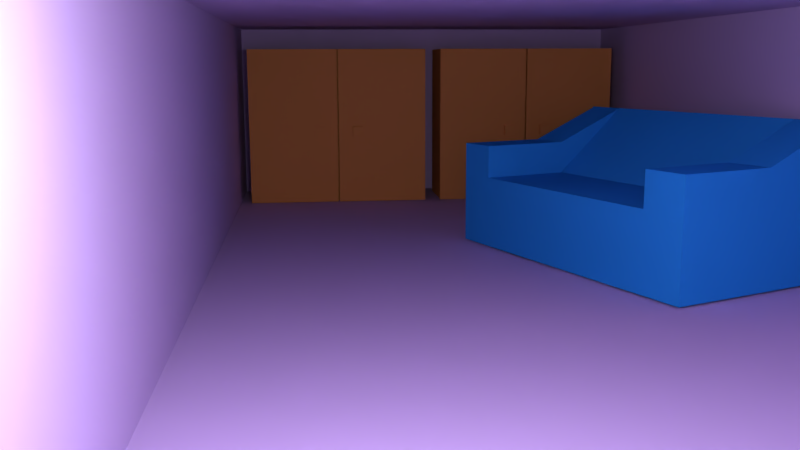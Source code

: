 # Source: hyperz_room.blend  (saved by Blender 2.79.7; exported with 4.5.12 LTS)
import bpy
from mathutils import Matrix  # noqa: F401  (used for matrix-valued properties, if any)

bpy.ops.wm.read_factory_settings(use_empty=True)
scene = bpy.context.scene
scene.name = 'Scene'

# ---- collections
col_collection_1 = bpy.data.collections.new('Collection 1'); scene.collection.children.link(col_collection_1)

# ---- materials (node trees are filled in below, after node groups)
mat_material_002 = bpy.data.materials.new('Material.002')
mat_material_002.alpha_threshold = 0.0
mat_material_002.use_transparent_shadow = False
mat_material_002.diffuse_color = (0.8, 0.3455, 0.09022, 1.0)
mat_material_002.roughness = 0.5
mat_material_002.specular_intensity = 0.2075
mat_material_001 = bpy.data.materials.new('Material.001')
mat_material_001.alpha_threshold = 0.0
mat_material_001.use_transparent_shadow = False
mat_material_001.diffuse_color = (0.02618, 0.329, 0.8, 1.0)
mat_material_001.roughness = 0.5
mat_material_001.specular_intensity = 0.8208
mat_material_003 = bpy.data.materials.new('Material.003')
mat_material_003.alpha_threshold = 0.0
mat_material_003.use_transparent_shadow = False
mat_material_003.diffuse_color = (0.652, 0.5213, 0.8, 1.0)
mat_material_003.roughness = 0.5

# ---- material node trees

# ---- world
world_world = bpy.data.worlds.new('World'); scene.world = world_world
world_world.color = (0.05088, 0.05088, 0.05088)
world_world.use_sun_shadow = False
world_world.sun_shadow_jitter_overblur = 0.0

# ---- cameras
cam_camera = bpy.data.cameras.new('Camera')
cam_camera.clip_end = 100.0
cam_camera.lens = 35.0
cam_camera.sensor_width = 32.0
cam_camera.sensor_height = 18.0
cam_camera.ortho_scale = 7.314
cam_camera.dof.focus_distance = 0.0
cam_camera.dof.aperture_fstop = 128.0

# ---- lights
light_lamp = bpy.data.lights.new('Lamp', 'POINT')
light_lamp.transmission_factor = 0.0
light_lamp.cutoff_distance = 30.0
light_lamp.energy = 100.0
light_lamp.shadow_buffer_clip_start = 1.001
light_lamp.shadow_soft_size = 0.1
light_lamp.shadow_maximum_resolution = 0.006
light_lamp.use_absolute_resolution = True

# ---- meshes
me_cube_012 = bpy.data.meshes.new('Cube.012')
me_cube_012.from_pydata([(-1.0, -1.0, -1.0), (-1.0, -1.0, 1.0), (-1.0, 1.0, -1.0), (-1.0, 1.0, 1.0), (1.0, -1.0, -1.0), (1.0, -1.0, 1.0), (1.0, 1.0, -1.0), (1.0, 1.0, 1.0), (-0.7971, -0.6814, -0.1347), (-0.7971, -0.6814, -0.003769), (-0.7971, -0.4533, -0.1347), (-0.7971, -0.4533, -0.003769), (2.794, -0.6814, -0.1347), (2.794, -0.6814, -0.003769), (2.794, -0.4533, -0.1347), (2.794, -0.4533, -0.003769), (-0.7971, -1.526, -0.1347), (-0.7971, -1.526, -0.003769), (-0.7971, -1.297, -0.1347), (-0.7971, -1.297, -0.003769), (2.794, -1.526, -0.1347), (2.794, -1.526, -0.003769), (2.794, -1.297, -0.1347), (2.794, -1.297, -0.003769), (-1.0, -3.03, -1.0), (-1.0, -3.03, 1.0), (-1.0, -1.03, -1.0), (-1.0, -1.03, 1.0), (1.0, -3.03, -1.0), (1.0, -3.03, 1.0), (1.0, -1.03, -1.0), (1.0, -1.03, 1.0)], [], [(0, 1, 3, 2), (2, 3, 7, 6), (6, 7, 5, 4), (4, 5, 1, 0), (2, 6, 4, 0), (7, 3, 1, 5), (8, 9, 11, 10), (10, 11, 15, 14), (14, 15, 13, 12), (12, 13, 9, 8), (10, 14, 12, 8), (15, 11, 9, 13), (16, 17, 19, 18), (18, 19, 23, 22), (22, 23, 21, 20), (20, 21, 17, 16), (18, 22, 20, 16), (23, 19, 17, 21), (24, 25, 27, 26), (26, 27, 31, 30), (30, 31, 29, 28), (28, 29, 25, 24), (26, 30, 28, 24), (31, 27, 25, 29)])
me_cube_012.materials.append(mat_material_002)
me_cube_012.use_remesh_preserve_volume = False
me_cube_012.use_remesh_preserve_attributes = False
me_cube_012.use_mirror_vertex_groups = False
me_cube_012.update()
me_cube_007 = bpy.data.meshes.new('Cube.007')
me_cube_007.from_pydata([(-1.0, -1.0, -1.0), (-1.0, -1.0, 1.0), (-1.0, 1.0, -1.0), (-1.0, 1.0, 1.0), (1.0, -1.0, -1.0), (1.0, -1.0, 1.0), (1.0, 1.0, -1.0), (1.0, 1.0, 1.0), (-0.7971, -0.6814, -0.1347), (-0.7971, -0.6814, -0.003769), (-0.7971, -0.4533, -0.1347), (-0.7971, -0.4533, -0.003769), (2.794, -0.6814, -0.1347), (2.794, -0.6814, -0.003769), (2.794, -0.4533, -0.1347), (2.794, -0.4533, -0.003769), (-0.7971, -1.526, -0.1347), (-0.7971, -1.526, -0.003769), (-0.7971, -1.297, -0.1347), (-0.7971, -1.297, -0.003769), (2.794, -1.526, -0.1347), (2.794, -1.526, -0.003769), (2.794, -1.297, -0.1347), (2.794, -1.297, -0.003769), (-1.0, -3.03, -1.0), (-1.0, -3.03, 1.0), (-1.0, -1.03, -1.0), (-1.0, -1.03, 1.0), (1.0, -3.03, -1.0), (1.0, -3.03, 1.0), (1.0, -1.03, -1.0), (1.0, -1.03, 1.0)], [], [(0, 1, 3, 2), (2, 3, 7, 6), (6, 7, 5, 4), (4, 5, 1, 0), (2, 6, 4, 0), (7, 3, 1, 5), (8, 9, 11, 10), (10, 11, 15, 14), (14, 15, 13, 12), (12, 13, 9, 8), (10, 14, 12, 8), (15, 11, 9, 13), (16, 17, 19, 18), (18, 19, 23, 22), (22, 23, 21, 20), (20, 21, 17, 16), (18, 22, 20, 16), (23, 19, 17, 21), (24, 25, 27, 26), (26, 27, 31, 30), (30, 31, 29, 28), (28, 29, 25, 24), (26, 30, 28, 24), (31, 27, 25, 29)])
me_cube_007.materials.append(mat_material_002)
me_cube_007.use_remesh_preserve_volume = False
me_cube_007.use_remesh_preserve_attributes = False
me_cube_007.use_mirror_vertex_groups = False
me_cube_007.update()
me_cube_004 = bpy.data.meshes.new('Cube.004')
me_cube_004.from_pydata([(-1.0, -1.0, -1.0), (-1.0, -1.0, 1.0), (-1.0, 1.0, -1.0), (-1.0, 1.0, 1.0), (1.0, -1.0, -1.0), (1.0, -1.0, 1.0), (1.0, 1.0, -1.0), (1.0, 1.0, 1.0)], [], [(0, 1, 3, 2), (2, 3, 7, 6), (6, 7, 5, 4), (4, 5, 1, 0), (2, 6, 4, 0), (7, 3, 1, 5)])
me_cube_004.materials.append(mat_material_002)
me_cube_004.use_remesh_preserve_volume = False
me_cube_004.use_remesh_preserve_attributes = False
me_cube_004.use_mirror_vertex_groups = False
me_cube_004.update()
me_cube_003 = bpy.data.meshes.new('Cube.003')
me_cube_003.from_pydata([(-1.0, -1.0, -1.0), (-1.0, -1.0, 1.0), (-1.0, 1.0, -1.0), (-1.0, 1.0, 1.0), (1.0, -1.0, -1.0), (1.0, -1.0, 1.0), (1.0, 1.0, -1.0), (1.0, 1.0, 1.0)], [], [(0, 1, 3, 2), (2, 3, 7, 6), (6, 7, 5, 4), (4, 5, 1, 0), (2, 6, 4, 0), (7, 3, 1, 5)])
me_cube_003.materials.append(mat_material_002)
me_cube_003.use_remesh_preserve_volume = False
me_cube_003.use_remesh_preserve_attributes = False
me_cube_003.use_mirror_vertex_groups = False
me_cube_003.update()
me_cube_002 = bpy.data.meshes.new('Cube.002')
me_cube_002.from_pydata([(-1.0, -1.0, -1.0), (-1.0, -1.0, 0.03329), (-1.0, 1.0, -1.0), (-1.0, 1.0, 1.0), (1.0, -1.0, -1.0), (1.0, -1.0, 0.03329), (1.0, 1.0, -1.0), (1.0, 1.0, 1.0), (0.0, 1.0, -1.0), (0.0, 1.0, 1.0), (0.0, -1.0, -1.0), (0.0, -1.0, 0.03329), (0.722, 1.0, 1.0), (0.722, -1.0, -1.0), (0.722, 1.0, -1.0), (0.722, -1.0, 0.03329), (-0.722, 1.0, -1.0), (-0.722, -1.0, 0.03329), (-0.722, 1.0, 1.0), (-0.722, -1.0, -1.0), (-1.0, 0.08869, -1.0), (-1.0, 0.08869, 0.03329), (1.0, 0.08869, -1.0), (1.0, 0.08869, 0.03329), (0.0, 0.08869, 0.03329), (0.0, 0.08869, -1.0), (0.722, 0.08869, 0.03329), (0.722, 0.08869, -1.0), (-0.722, 0.08869, -1.0), (-0.722, 0.08869, 0.03329), (1.0, 0.08869, 0.5054), (1.0, -1.0, 0.5054), (-0.722, -1.0, 0.5054), (-1.0, -1.0, 0.5054), (0.722, -1.0, 0.5054), (0.722, 0.08869, 0.5054), (-0.722, 0.08869, 0.5054), (-1.0, 0.08869, 0.5054), (-1.0, 0.08869, 0.03329), (-1.0, 1.0, 1.0), (0.722, 1.0, 1.0), (1.0, 1.0, 1.0), (-0.722, 1.0, 1.0), (1.0, 0.08869, 0.03329), (0.722, 0.08869, 0.03329), (-0.722, 0.08869, 0.03329), (-1.0, 0.08869, 0.5066), (-1.0, 1.0, 0.9896), (0.722, 1.0, 0.9896), (1.0, 1.0, 0.9896), (-0.722, 1.0, 0.9896), (1.0, 0.08869, 0.5066), (0.722, 0.08869, 0.5066), (-0.722, 0.08869, 0.5066)], [], [(20, 21, 3, 2), (14, 12, 7, 6), (22, 23, 5, 4), (19, 17, 1, 0), (27, 22, 4, 13), (15, 5, 31, 34), (26, 24, 11, 15), (28, 25, 10, 19), (13, 15, 11, 10), (16, 18, 9, 8), (4, 5, 15, 13), (1, 17, 32, 33), (25, 27, 13, 10), (8, 9, 12, 14), (2, 3, 18, 16), (20, 28, 19, 0), (24, 29, 17, 11), (10, 11, 17, 19), (9, 18, 29, 24), (2, 16, 28, 20), (8, 14, 27, 25), (26, 23, 43, 44), (16, 8, 25, 28), (12, 9, 24, 26), (21, 29, 45, 38), (14, 6, 22, 27), (6, 7, 23, 22), (0, 1, 21, 20), (36, 37, 33, 32), (30, 35, 34, 31), (29, 21, 37, 36), (5, 23, 30, 31), (23, 26, 35, 30), (21, 1, 33, 37), (26, 15, 34, 35), (17, 29, 36, 32), (39, 38, 46, 47), (40, 44, 52, 48), (29, 18, 42, 45), (7, 12, 40, 41), (12, 26, 44, 40), (3, 21, 38, 39), (18, 3, 39, 42), (23, 7, 41, 43), (49, 48, 52, 51), (50, 47, 46, 53), (45, 42, 50, 53), (41, 40, 48, 49), (44, 43, 51, 52), (42, 39, 47, 50), (38, 45, 53, 46), (43, 41, 49, 51)])
me_cube_002.materials.append(mat_material_001)
me_cube_002.use_remesh_preserve_volume = False
me_cube_002.use_remesh_preserve_attributes = False
me_cube_002.use_mirror_vertex_groups = False
me_cube_002.update()
me_cube_001 = bpy.data.meshes.new('Cube.001')
me_cube_001.from_pydata([(-1.0, -1.0, -1.0), (-1.0, -1.0, 1.0), (-1.0, 1.0, -1.0), (-1.0, 1.0, 1.0), (1.0, -1.0, -1.0), (1.0, -1.0, 1.0), (1.0, 1.0, -1.0), (1.0, 1.0, 1.0)], [], [(0, 2, 3, 1), (2, 6, 7, 3), (6, 4, 5, 7), (4, 0, 1, 5), (2, 0, 4, 6), (7, 5, 1, 3)])
me_cube_001.materials.append(mat_material_003)
me_cube_001.use_remesh_preserve_volume = False
me_cube_001.use_remesh_preserve_attributes = False
me_cube_001.use_mirror_vertex_groups = False
me_cube_001.update()

# ---- objects
ob_cube_003 = bpy.data.objects.new('Cube.003', me_cube_012)
ob_cube_004 = bpy.data.objects.new('Cube.004', me_cube_007)
ob_cube_002 = bpy.data.objects.new('Cube.002', me_cube_004)
ob_cube_001 = bpy.data.objects.new('Cube.001', me_cube_003)
ob_sofa = bpy.data.objects.new('sofa', me_cube_002)
ob_cube = bpy.data.objects.new('Cube', me_cube_001)
ob_lamp = bpy.data.objects.new('Lamp', light_lamp)
ob_camera = bpy.data.objects.new('Camera', cam_camera)

# ---- transforms, parenting, visibility, modifiers, constraints
ob_cube_003.location = (-4.532, -0.5441, -0.1225)
ob_cube_003.scale = (0.03177, 0.5, 0.8711)
ob_cube_003.lineart.crease_threshold = 0.0
ob_cube_004.location = (-4.532, 1.648, -0.1225)
ob_cube_004.scale = (0.03177, 0.5, 0.8711)
ob_cube_004.lineart.crease_threshold = 0.0
ob_cube_002.location = (-4.917, -1.049, -0.1225)
ob_cube_002.scale = (0.3177, 1.0, 0.8711)
ob_cube_002.lineart.crease_threshold = 0.0
ob_cube_001.location = (-4.917, 1.141, -0.1225)
ob_cube_001.scale = (0.3177, 1.0, 0.8711)
ob_cube_001.lineart.crease_threshold = 0.0
ob_sofa.location = (-1.167, 1.161, -0.4062)
ob_sofa.rotation_euler = (0.0, -0.0, 0.3822)
ob_sofa.scale = (1.305, 0.7189, 0.5776)
ob_sofa.lineart.crease_threshold = 0.0
ob_cube.location = (2.406e-07, 0.08457, -6.88e-08)
ob_cube.scale = (5.51, 2.266, 1.0)
ob_cube.lineart.crease_threshold = 0.0
ob_lamp.location = (3.906, -1.11, 0.6468)
ob_lamp.rotation_euler = (0.6503, 0.05522, 1.866)
ob_lamp.lock_rotations_4d = False
ob_lamp.empty_display_type = 'ARROWS'
ob_lamp.color = (0.0, 0.0, 0.0, 0.0)
ob_lamp.lineart.crease_threshold = 0.0
ob_camera.location = (5.596, -1.387, 0.5874)
ob_camera.rotation_euler = (1.388, 0.004274, 1.467)
ob_camera.lock_rotations_4d = False
ob_camera.empty_display_type = 'ARROWS'
ob_camera.color = (0.0, 0.0, 0.0, 0.0)
ob_camera.display_type = 'WIRE'
ob_camera.lineart.crease_threshold = 0.0

# ---- collection membership
col_collection_1.objects.link(ob_cube_003)
col_collection_1.objects.link(ob_cube_004)
col_collection_1.objects.link(ob_cube_002)
col_collection_1.objects.link(ob_cube_001)
col_collection_1.objects.link(ob_sofa)
col_collection_1.objects.link(ob_cube)
col_collection_1.objects.link(ob_lamp)
col_collection_1.objects.link(ob_camera)

# ---- scene / render settings (as saved in the file)
scene.camera = ob_camera
scene.frame_start = 1; scene.frame_end = 250; scene.frame_set(1)
scene.render.engine = 'BLENDER_EEVEE_NEXT'
scene.render.resolution_percentage = 50
scene.render.dither_intensity = 0.0
scene.cycles.use_denoising = False
scene.cycles.samples = 128
scene.cycles.sampling_pattern = 'TABULATED_SOBOL'
scene.cycles.use_adaptive_sampling = False
scene.cycles.use_light_tree = False
scene.view_settings.view_transform = 'Standard'
bpy.context.view_layer.update()
